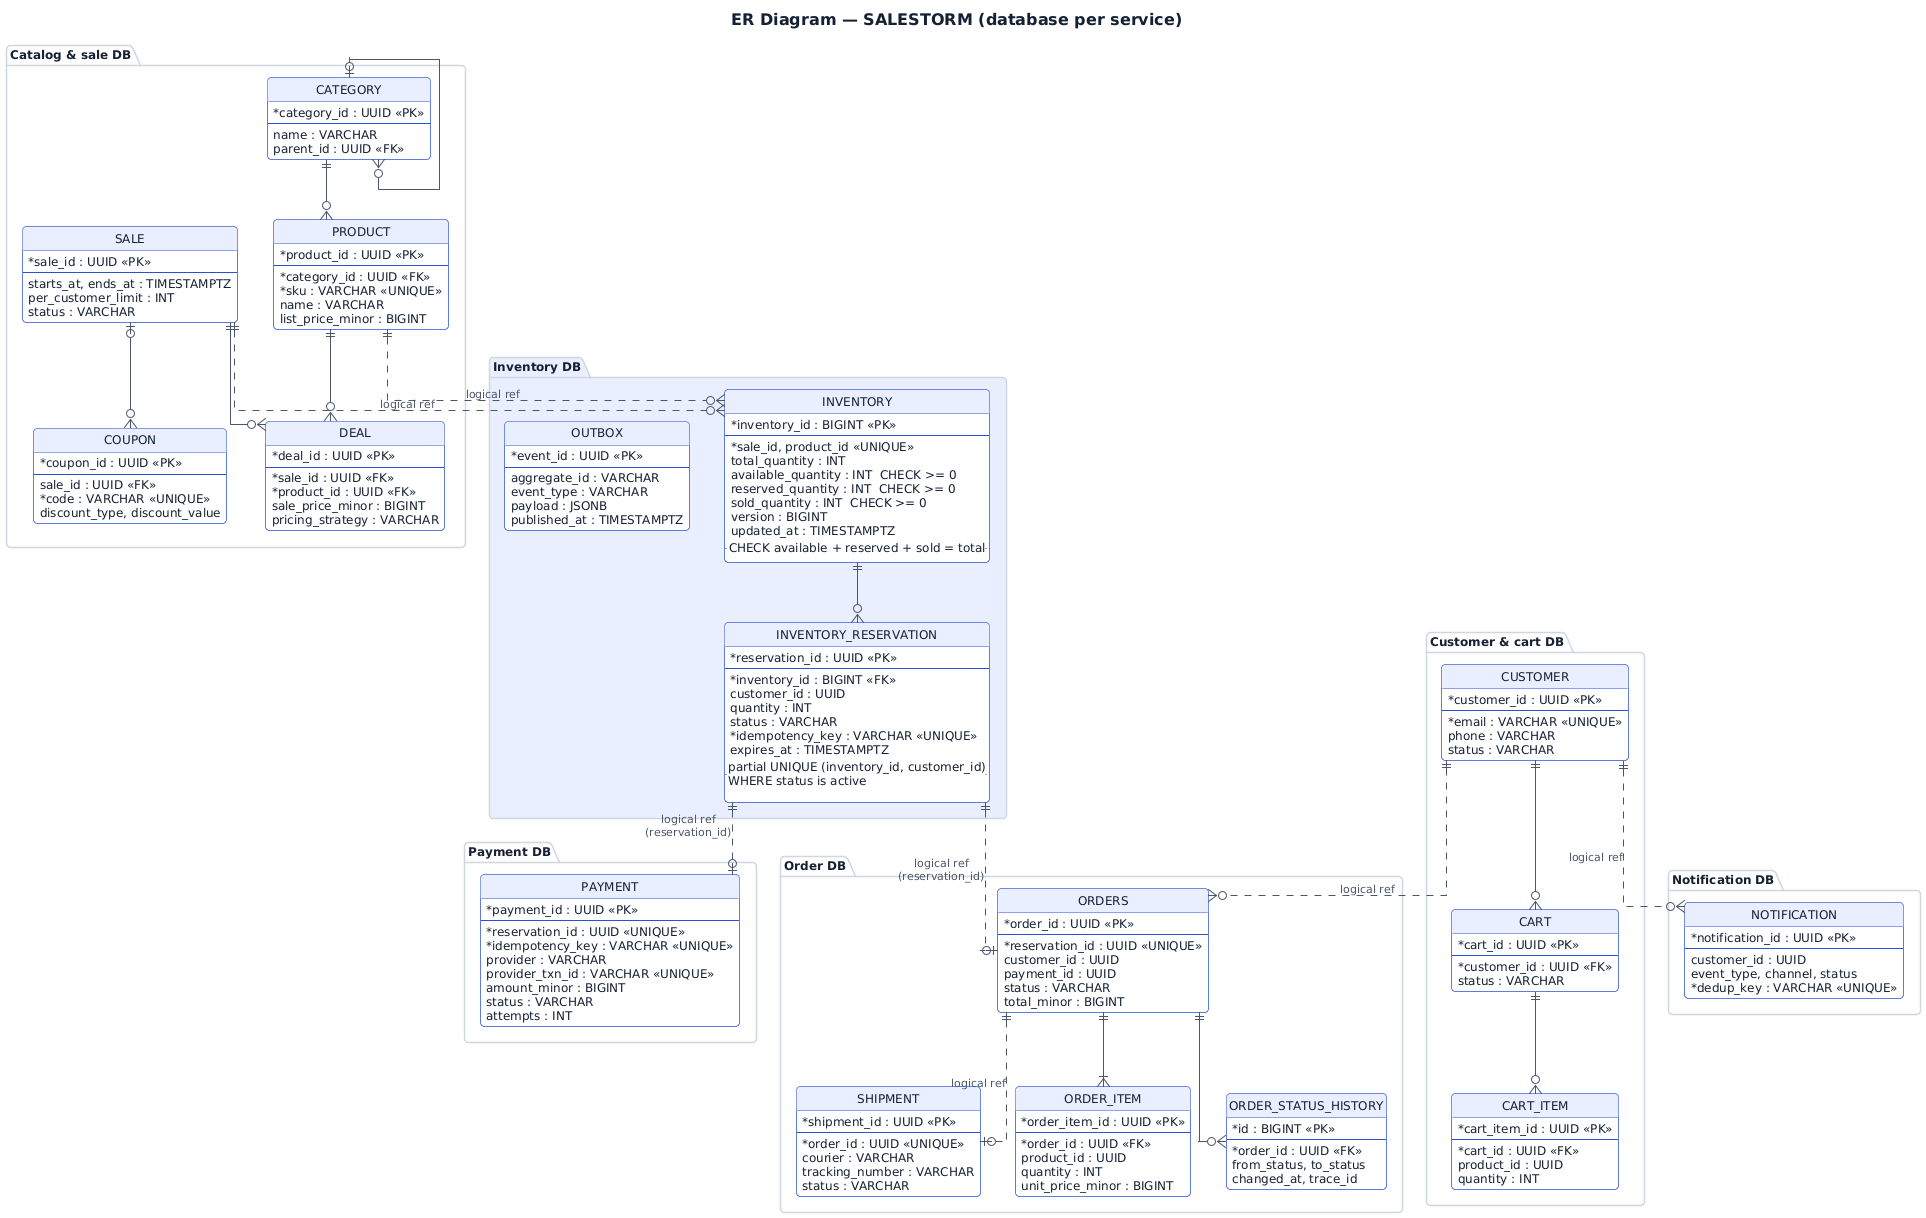

The diagram above was rendered by PlantUML. Its source (embedded in the PNG):
@startuml er_diagram
skinparam backgroundColor #FFFFFF
skinparam shadowing false
skinparam roundCorner 8
skinparam defaultFontSize 12
skinparam defaultFontColor #142033
skinparam ArrowColor #4B5669
skinparam ArrowFontColor #4B5669
skinparam ArrowFontSize 11
skinparam TitleFontSize 16
skinparam TitleFontStyle bold
skinparam NoteBackgroundColor #FFF4E0
skinparam NoteBorderColor #B26B00
skinparam NoteFontColor #142033
skinparam ClassBackgroundColor #FFFFFF
skinparam ClassBorderColor #2B50D6
skinparam ClassHeaderBackgroundColor #EAEFFF
skinparam ClassAttributeIconSize 0
skinparam StereotypeCBackgroundColor #EAEFFF
skinparam InterfaceBackgroundColor #FFFFFF
skinparam ParticipantBackgroundColor #EAEFFF
skinparam ParticipantBorderColor #2B50D6
skinparam ActorBackgroundColor #EAEFFF
skinparam ActorBorderColor #2B50D6
skinparam DatabaseBackgroundColor #F4F6F9
skinparam DatabaseBorderColor #4B5669
skinparam QueueBackgroundColor #FFF4E0
skinparam QueueBorderColor #B26B00
skinparam SequenceLifeLineBorderColor #CFD6E0
skinparam SequenceGroupBorderColor #CFD6E0
skinparam SequenceGroupHeaderFontColor #2B50D6
skinparam SequenceBoxBorderColor #E1E6ED
skinparam StateBackgroundColor #EAEFFF
skinparam StateBorderColor #2B50D6
skinparam ComponentBackgroundColor #FFFFFF
skinparam ComponentBorderColor #2B50D6
skinparam NodeBackgroundColor #F8F9FB
skinparam NodeBorderColor #4B5669
skinparam PackageBorderColor #CFD6E0
skinparam UsecaseBackgroundColor #EAEFFF
skinparam UsecaseBorderColor #2B50D6
skinparam EntityBackgroundColor #FFFFFF
skinparam EntityBorderColor #2B50D6

title ER Diagram — SALESTORM (database per service)
hide circle
skinparam linetype ortho

package "Catalog & sale DB" {
  entity CATEGORY {
    * category_id : UUID <<PK>>
    --
    name : VARCHAR
    parent_id : UUID <<FK>>
  }
  entity PRODUCT {
    * product_id : UUID <<PK>>
    --
    * category_id : UUID <<FK>>
    * sku : VARCHAR <<UNIQUE>>
    name : VARCHAR
    list_price_minor : BIGINT
  }
  entity SALE {
    * sale_id : UUID <<PK>>
    --
    starts_at, ends_at : TIMESTAMPTZ
    per_customer_limit : INT
    status : VARCHAR
  }
  entity DEAL {
    * deal_id : UUID <<PK>>
    --
    * sale_id : UUID <<FK>>
    * product_id : UUID <<FK>>
    sale_price_minor : BIGINT
    pricing_strategy : VARCHAR
  }
  entity COUPON {
    * coupon_id : UUID <<PK>>
    --
    sale_id : UUID <<FK>>
    * code : VARCHAR <<UNIQUE>>
    discount_type, discount_value
  }
}

package "Customer & cart DB" {
  entity CUSTOMER {
    * customer_id : UUID <<PK>>
    --
    * email : VARCHAR <<UNIQUE>>
    phone : VARCHAR
    status : VARCHAR
  }
  entity CART {
    * cart_id : UUID <<PK>>
    --
    * customer_id : UUID <<FK>>
    status : VARCHAR
  }
  entity CART_ITEM {
    * cart_item_id : UUID <<PK>>
    --
    * cart_id : UUID <<FK>>
    product_id : UUID
    quantity : INT
  }
}

package "Inventory DB" #EAEFFF {
  entity INVENTORY {
    * inventory_id : BIGINT <<PK>>
    --
    * sale_id, product_id <<UNIQUE>>
    total_quantity : INT
    available_quantity : INT  CHECK >= 0
    reserved_quantity : INT  CHECK >= 0
    sold_quantity : INT  CHECK >= 0
    version : BIGINT
    updated_at : TIMESTAMPTZ
    .. CHECK available + reserved + sold = total ..
  }
  entity INVENTORY_RESERVATION {
    * reservation_id : UUID <<PK>>
    --
    * inventory_id : BIGINT <<FK>>
    customer_id : UUID
    quantity : INT
    status : VARCHAR
    * idempotency_key : VARCHAR <<UNIQUE>>
    expires_at : TIMESTAMPTZ
    .. partial UNIQUE (inventory_id, customer_id)\nWHERE status is active ..
  }
  entity OUTBOX {
    * event_id : UUID <<PK>>
    --
    aggregate_id : VARCHAR
    event_type : VARCHAR
    payload : JSONB
    published_at : TIMESTAMPTZ
  }
}

package "Payment DB" {
  entity PAYMENT {
    * payment_id : UUID <<PK>>
    --
    * reservation_id : UUID <<UNIQUE>>
    * idempotency_key : VARCHAR <<UNIQUE>>
    provider : VARCHAR
    provider_txn_id : VARCHAR <<UNIQUE>>
    amount_minor : BIGINT
    status : VARCHAR
    attempts : INT
  }
}

package "Order DB" {
  entity ORDERS {
    * order_id : UUID <<PK>>
    --
    * reservation_id : UUID <<UNIQUE>>
    customer_id : UUID
    payment_id : UUID
    status : VARCHAR
    total_minor : BIGINT
  }
  entity ORDER_ITEM {
    * order_item_id : UUID <<PK>>
    --
    * order_id : UUID <<FK>>
    product_id : UUID
    quantity : INT
    unit_price_minor : BIGINT
  }
  entity ORDER_STATUS_HISTORY {
    * id : BIGINT <<PK>>
    --
    * order_id : UUID <<FK>>
    from_status, to_status
    changed_at, trace_id
  }
  entity SHIPMENT {
    * shipment_id : UUID <<PK>>
    --
    * order_id : UUID <<UNIQUE>>
    courier : VARCHAR
    tracking_number : VARCHAR
    status : VARCHAR
  }
}

package "Notification DB" {
  entity NOTIFICATION {
    * notification_id : UUID <<PK>>
    --
    customer_id : UUID
    event_type, channel, status
    * dedup_key : VARCHAR <<UNIQUE>>
  }
}

CATEGORY ||--o{ PRODUCT
CATEGORY |o--o{ CATEGORY
SALE ||--o{ DEAL
PRODUCT ||--o{ DEAL
SALE |o--o{ COUPON
CUSTOMER ||--o{ CART
CART ||--o{ CART_ITEM
INVENTORY ||--o{ INVENTORY_RESERVATION
ORDERS ||--|{ ORDER_ITEM
ORDERS ||--o{ ORDER_STATUS_HISTORY

INVENTORY_RESERVATION ||..o| PAYMENT : logical ref\n(reservation_id)
INVENTORY_RESERVATION ||..o| ORDERS : logical ref\n(reservation_id)
ORDERS ||..o| SHIPMENT : logical ref
SALE ||..o{ INVENTORY : logical ref
PRODUCT ||..o{ INVENTORY : logical ref
CUSTOMER ||..o{ ORDERS : logical ref
CUSTOMER ||..o{ NOTIFICATION : logical ref

@enduml